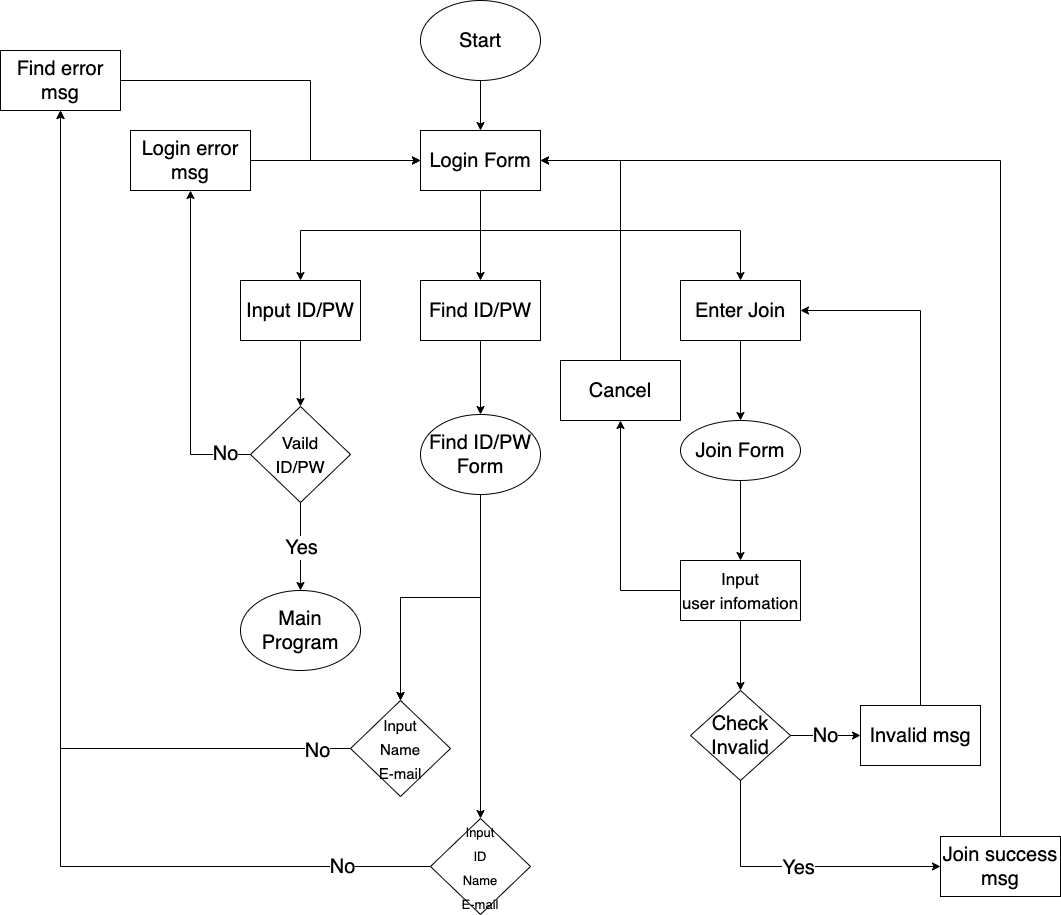

The diagram above was exported from draw.io. Its source (the exported page's mxGraphModel, read from the mxfile embedded in the PNG):
<mxGraphModel dx="2461" dy="982" grid="1" gridSize="10" guides="1" tooltips="1" connect="1" arrows="1" fold="1" page="1" pageScale="1" pageWidth="1169" pageHeight="827" background="none" math="0" shadow="0">
  <root>
    <mxCell id="0" />
    <mxCell id="1" parent="0" />
    <mxCell id="z7RBfypj2QP7J7C5ud3E-55" value="&lt;font style=&quot;font-size: 20px;&quot;&gt;Start&lt;/font&gt;" style="ellipse;whiteSpace=wrap;html=1;" parent="1" vertex="1">
      <mxGeometry x="320" y="90" width="120" height="80" as="geometry" />
    </mxCell>
    <mxCell id="z7RBfypj2QP7J7C5ud3E-58" value="&lt;font style=&quot;font-size: 20px;&quot;&gt;Input ID/PW&lt;/font&gt;" style="rounded=0;whiteSpace=wrap;html=1;" parent="1" vertex="1">
      <mxGeometry x="140" y="370" width="120" height="60" as="geometry" />
    </mxCell>
    <mxCell id="z7RBfypj2QP7J7C5ud3E-59" value="&lt;font style=&quot;font-size: 20px;&quot;&gt;Find ID/PW&lt;/font&gt;" style="rounded=0;whiteSpace=wrap;html=1;" parent="1" vertex="1">
      <mxGeometry x="320" y="370" width="120" height="60" as="geometry" />
    </mxCell>
    <mxCell id="z7RBfypj2QP7J7C5ud3E-101" value="" style="edgeStyle=orthogonalEdgeStyle;rounded=0;orthogonalLoop=1;jettySize=auto;html=1;fontSize=20;" parent="1" source="z7RBfypj2QP7J7C5ud3E-60" target="z7RBfypj2QP7J7C5ud3E-100" edge="1">
      <mxGeometry relative="1" as="geometry" />
    </mxCell>
    <mxCell id="z7RBfypj2QP7J7C5ud3E-60" value="&lt;span style=&quot;color: rgb(0, 0, 0); font-family: Helvetica; font-style: normal; font-variant-ligatures: normal; font-variant-caps: normal; font-weight: 400; letter-spacing: normal; orphans: 2; text-align: center; text-indent: 0px; text-transform: none; widows: 2; word-spacing: 0px; -webkit-text-stroke-width: 0px; background-color: rgb(248, 249, 250); text-decoration-thickness: initial; text-decoration-style: initial; text-decoration-color: initial; float: none; display: inline !important;&quot;&gt;&lt;font style=&quot;font-size: 20px;&quot;&gt;Enter Join&lt;/font&gt;&lt;/span&gt;" style="rounded=0;whiteSpace=wrap;html=1;" parent="1" vertex="1">
      <mxGeometry x="580" y="370" width="120" height="60" as="geometry" />
    </mxCell>
    <mxCell id="z7RBfypj2QP7J7C5ud3E-61" value="" style="endArrow=classic;html=1;rounded=0;fontSize=20;entryX=0.5;entryY=0;entryDx=0;entryDy=0;exitX=0.5;exitY=1;exitDx=0;exitDy=0;" parent="1" source="z7RBfypj2QP7J7C5ud3E-69" target="z7RBfypj2QP7J7C5ud3E-59" edge="1">
      <mxGeometry width="50" height="50" relative="1" as="geometry">
        <mxPoint x="320" y="230" as="sourcePoint" />
        <mxPoint x="450" y="330" as="targetPoint" />
      </mxGeometry>
    </mxCell>
    <mxCell id="z7RBfypj2QP7J7C5ud3E-62" value="" style="endArrow=classic;html=1;rounded=0;fontSize=20;entryX=0.5;entryY=0;entryDx=0;entryDy=0;" parent="1" target="z7RBfypj2QP7J7C5ud3E-60" edge="1">
      <mxGeometry width="50" height="50" relative="1" as="geometry">
        <mxPoint x="380" y="320" as="sourcePoint" />
        <mxPoint x="700" y="510" as="targetPoint" />
        <Array as="points">
          <mxPoint x="640" y="320" />
        </Array>
      </mxGeometry>
    </mxCell>
    <mxCell id="z7RBfypj2QP7J7C5ud3E-63" value="" style="endArrow=classic;html=1;rounded=0;fontSize=20;entryX=0.5;entryY=0;entryDx=0;entryDy=0;" parent="1" target="z7RBfypj2QP7J7C5ud3E-58" edge="1">
      <mxGeometry width="50" height="50" relative="1" as="geometry">
        <mxPoint x="380" y="320" as="sourcePoint" />
        <mxPoint x="620" y="510" as="targetPoint" />
        <Array as="points">
          <mxPoint x="200" y="320" />
        </Array>
      </mxGeometry>
    </mxCell>
    <mxCell id="z7RBfypj2QP7J7C5ud3E-64" value="&lt;font style=&quot;font-size: 17px;&quot;&gt;Vaild&lt;br&gt;ID/PW&lt;/font&gt;" style="rhombus;whiteSpace=wrap;html=1;fontSize=20;" parent="1" vertex="1">
      <mxGeometry x="150" y="496" width="100" height="96" as="geometry" />
    </mxCell>
    <mxCell id="z7RBfypj2QP7J7C5ud3E-65" value="" style="endArrow=classic;html=1;rounded=0;fontSize=20;exitX=0.5;exitY=1;exitDx=0;exitDy=0;entryX=0.5;entryY=0;entryDx=0;entryDy=0;" parent="1" source="z7RBfypj2QP7J7C5ud3E-58" target="z7RBfypj2QP7J7C5ud3E-64" edge="1">
      <mxGeometry width="50" height="50" relative="1" as="geometry">
        <mxPoint x="430" y="430" as="sourcePoint" />
        <mxPoint x="480" y="380" as="targetPoint" />
      </mxGeometry>
    </mxCell>
    <mxCell id="z7RBfypj2QP7J7C5ud3E-66" value="" style="endArrow=classic;html=1;rounded=0;fontSize=20;exitX=0.5;exitY=1;exitDx=0;exitDy=0;entryX=0.5;entryY=0;entryDx=0;entryDy=0;" parent="1" source="z7RBfypj2QP7J7C5ud3E-64" target="z7RBfypj2QP7J7C5ud3E-68" edge="1">
      <mxGeometry relative="1" as="geometry">
        <mxPoint x="410" y="710" as="sourcePoint" />
        <mxPoint x="200" y="700" as="targetPoint" />
      </mxGeometry>
    </mxCell>
    <mxCell id="z7RBfypj2QP7J7C5ud3E-67" value="Yes" style="edgeLabel;resizable=0;html=1;align=center;verticalAlign=middle;fontSize=20;" parent="z7RBfypj2QP7J7C5ud3E-66" connectable="0" vertex="1">
      <mxGeometry relative="1" as="geometry" />
    </mxCell>
    <mxCell id="z7RBfypj2QP7J7C5ud3E-68" value="Main Program" style="ellipse;whiteSpace=wrap;html=1;fontSize=20;" parent="1" vertex="1">
      <mxGeometry x="140" y="680" width="120" height="80" as="geometry" />
    </mxCell>
    <mxCell id="z7RBfypj2QP7J7C5ud3E-69" value="Login Form" style="rounded=0;whiteSpace=wrap;html=1;fontSize=20;" parent="1" vertex="1">
      <mxGeometry x="320" y="220" width="120" height="60" as="geometry" />
    </mxCell>
    <mxCell id="z7RBfypj2QP7J7C5ud3E-70" value="" style="endArrow=classic;html=1;rounded=0;fontSize=20;exitX=0.5;exitY=1;exitDx=0;exitDy=0;entryX=0.5;entryY=0;entryDx=0;entryDy=0;" parent="1" source="z7RBfypj2QP7J7C5ud3E-55" target="z7RBfypj2QP7J7C5ud3E-69" edge="1">
      <mxGeometry width="50" height="50" relative="1" as="geometry">
        <mxPoint x="470" y="160" as="sourcePoint" />
        <mxPoint x="520" y="110" as="targetPoint" />
      </mxGeometry>
    </mxCell>
    <mxCell id="z7RBfypj2QP7J7C5ud3E-71" value="Login error msg" style="rounded=0;whiteSpace=wrap;html=1;fontSize=20;" parent="1" vertex="1">
      <mxGeometry x="30" y="220" width="120" height="60" as="geometry" />
    </mxCell>
    <mxCell id="z7RBfypj2QP7J7C5ud3E-72" value="" style="endArrow=classic;html=1;rounded=0;fontSize=20;exitX=0;exitY=0.5;exitDx=0;exitDy=0;entryX=0.5;entryY=1;entryDx=0;entryDy=0;" parent="1" source="z7RBfypj2QP7J7C5ud3E-64" target="z7RBfypj2QP7J7C5ud3E-71" edge="1">
      <mxGeometry width="50" height="50" relative="1" as="geometry">
        <mxPoint x="370" y="490" as="sourcePoint" />
        <mxPoint x="420" y="440" as="targetPoint" />
        <Array as="points">
          <mxPoint x="90" y="544" />
        </Array>
      </mxGeometry>
    </mxCell>
    <mxCell id="z7RBfypj2QP7J7C5ud3E-99" value="No" style="edgeLabel;html=1;align=center;verticalAlign=middle;resizable=0;points=[];fontSize=20;" parent="z7RBfypj2QP7J7C5ud3E-72" vertex="1" connectable="0">
      <mxGeometry x="-0.8395" y="-2" relative="1" as="geometry">
        <mxPoint as="offset" />
      </mxGeometry>
    </mxCell>
    <mxCell id="z7RBfypj2QP7J7C5ud3E-73" value="" style="endArrow=classic;html=1;rounded=0;fontSize=20;exitX=1;exitY=0.5;exitDx=0;exitDy=0;entryX=0;entryY=0.5;entryDx=0;entryDy=0;" parent="1" source="z7RBfypj2QP7J7C5ud3E-71" target="z7RBfypj2QP7J7C5ud3E-69" edge="1">
      <mxGeometry width="50" height="50" relative="1" as="geometry">
        <mxPoint x="370" y="490" as="sourcePoint" />
        <mxPoint x="420" y="440" as="targetPoint" />
      </mxGeometry>
    </mxCell>
    <mxCell id="z7RBfypj2QP7J7C5ud3E-80" value="" style="edgeStyle=orthogonalEdgeStyle;rounded=0;orthogonalLoop=1;jettySize=auto;html=1;fontSize=20;" parent="1" source="z7RBfypj2QP7J7C5ud3E-75" target="z7RBfypj2QP7J7C5ud3E-79" edge="1">
      <mxGeometry relative="1" as="geometry" />
    </mxCell>
    <mxCell id="z7RBfypj2QP7J7C5ud3E-85" value="" style="edgeStyle=orthogonalEdgeStyle;rounded=0;orthogonalLoop=1;jettySize=auto;html=1;fontSize=18;" parent="1" source="z7RBfypj2QP7J7C5ud3E-75" target="z7RBfypj2QP7J7C5ud3E-79" edge="1">
      <mxGeometry relative="1" as="geometry" />
    </mxCell>
    <mxCell id="z7RBfypj2QP7J7C5ud3E-75" value="Find ID/PW&lt;br&gt;Form" style="ellipse;whiteSpace=wrap;html=1;fontSize=20;" parent="1" vertex="1">
      <mxGeometry x="320" y="504" width="120" height="80" as="geometry" />
    </mxCell>
    <mxCell id="z7RBfypj2QP7J7C5ud3E-76" value="" style="endArrow=classic;html=1;rounded=0;fontSize=20;exitX=0.5;exitY=1;exitDx=0;exitDy=0;entryX=0.5;entryY=0;entryDx=0;entryDy=0;" parent="1" source="z7RBfypj2QP7J7C5ud3E-59" target="z7RBfypj2QP7J7C5ud3E-75" edge="1">
      <mxGeometry width="50" height="50" relative="1" as="geometry">
        <mxPoint x="420" y="504" as="sourcePoint" />
        <mxPoint x="470" y="454" as="targetPoint" />
      </mxGeometry>
    </mxCell>
    <mxCell id="z7RBfypj2QP7J7C5ud3E-92" value="" style="edgeStyle=orthogonalEdgeStyle;rounded=0;orthogonalLoop=1;jettySize=auto;html=1;fontSize=18;entryX=0.5;entryY=1;entryDx=0;entryDy=0;" parent="1" source="z7RBfypj2QP7J7C5ud3E-79" target="z7RBfypj2QP7J7C5ud3E-91" edge="1">
      <mxGeometry relative="1" as="geometry" />
    </mxCell>
    <mxCell id="z7RBfypj2QP7J7C5ud3E-97" value="&lt;font style=&quot;font-size: 20px;&quot;&gt;No&lt;/font&gt;" style="edgeLabel;html=1;align=center;verticalAlign=middle;resizable=0;points=[];fontSize=13;" parent="z7RBfypj2QP7J7C5ud3E-92" vertex="1" connectable="0">
      <mxGeometry x="-0.7672" y="1" relative="1" as="geometry">
        <mxPoint x="74" as="offset" />
      </mxGeometry>
    </mxCell>
    <mxCell id="z7RBfypj2QP7J7C5ud3E-79" value="&lt;font style=&quot;font-size: 15px;&quot;&gt;Input&lt;br&gt;Name&lt;br&gt;E-mail&lt;/font&gt;" style="rhombus;whiteSpace=wrap;html=1;fontSize=20;" parent="1" vertex="1">
      <mxGeometry x="250" y="790" width="100" height="96" as="geometry" />
    </mxCell>
    <mxCell id="z7RBfypj2QP7J7C5ud3E-87" value="" style="edgeStyle=orthogonalEdgeStyle;rounded=0;orthogonalLoop=1;jettySize=auto;html=1;fontSize=18;exitX=0.5;exitY=1;exitDx=0;exitDy=0;" parent="1" source="z7RBfypj2QP7J7C5ud3E-75" target="z7RBfypj2QP7J7C5ud3E-88" edge="1">
      <mxGeometry relative="1" as="geometry">
        <mxPoint x="530" y="592" as="sourcePoint" />
      </mxGeometry>
    </mxCell>
    <mxCell id="z7RBfypj2QP7J7C5ud3E-94" value="" style="edgeStyle=orthogonalEdgeStyle;rounded=0;orthogonalLoop=1;jettySize=auto;html=1;fontSize=18;entryX=0.5;entryY=1;entryDx=0;entryDy=0;" parent="1" source="z7RBfypj2QP7J7C5ud3E-88" target="z7RBfypj2QP7J7C5ud3E-91" edge="1">
      <mxGeometry relative="1" as="geometry">
        <mxPoint x="340" y="956" as="targetPoint" />
      </mxGeometry>
    </mxCell>
    <mxCell id="z7RBfypj2QP7J7C5ud3E-98" value="&lt;font style=&quot;font-size: 20px;&quot;&gt;No&lt;/font&gt;" style="edgeLabel;html=1;align=center;verticalAlign=middle;resizable=0;points=[];fontSize=13;" parent="z7RBfypj2QP7J7C5ud3E-94" vertex="1" connectable="0">
      <mxGeometry x="-0.6607" y="-1" relative="1" as="geometry">
        <mxPoint x="102" as="offset" />
      </mxGeometry>
    </mxCell>
    <mxCell id="z7RBfypj2QP7J7C5ud3E-88" value="&lt;font style=&quot;font-size: 13px;&quot;&gt;Input&lt;br&gt;ID&lt;br&gt;Name&lt;br&gt;E-mail&lt;br&gt;&lt;/font&gt;" style="rhombus;whiteSpace=wrap;html=1;fontSize=20;" parent="1" vertex="1">
      <mxGeometry x="330" y="908" width="100" height="96" as="geometry" />
    </mxCell>
    <mxCell id="z7RBfypj2QP7J7C5ud3E-91" value="Find error msg" style="whiteSpace=wrap;html=1;fontSize=20;" parent="1" vertex="1">
      <mxGeometry x="-100" y="140" width="120" height="60" as="geometry" />
    </mxCell>
    <mxCell id="z7RBfypj2QP7J7C5ud3E-95" value="" style="endArrow=classic;html=1;rounded=0;fontSize=18;exitX=1;exitY=0.5;exitDx=0;exitDy=0;entryX=0;entryY=0.5;entryDx=0;entryDy=0;" parent="1" source="z7RBfypj2QP7J7C5ud3E-91" target="z7RBfypj2QP7J7C5ud3E-69" edge="1">
      <mxGeometry width="50" height="50" relative="1" as="geometry">
        <mxPoint x="100" y="190" as="sourcePoint" />
        <mxPoint x="150" y="140" as="targetPoint" />
        <Array as="points">
          <mxPoint x="210" y="170" />
          <mxPoint x="210" y="250" />
        </Array>
      </mxGeometry>
    </mxCell>
    <mxCell id="z7RBfypj2QP7J7C5ud3E-103" value="" style="edgeStyle=orthogonalEdgeStyle;rounded=0;orthogonalLoop=1;jettySize=auto;html=1;fontSize=20;entryX=0.5;entryY=0;entryDx=0;entryDy=0;" parent="1" source="z7RBfypj2QP7J7C5ud3E-100" target="z7RBfypj2QP7J7C5ud3E-119" edge="1">
      <mxGeometry relative="1" as="geometry">
        <mxPoint x="640" y="650" as="targetPoint" />
      </mxGeometry>
    </mxCell>
    <mxCell id="z7RBfypj2QP7J7C5ud3E-100" value="&lt;font style=&quot;font-size: 20px;&quot;&gt;Join Form&lt;/font&gt;" style="ellipse;whiteSpace=wrap;html=1;rounded=0;" parent="1" vertex="1">
      <mxGeometry x="580" y="510" width="120" height="60" as="geometry" />
    </mxCell>
    <mxCell id="z7RBfypj2QP7J7C5ud3E-105" value="" style="edgeStyle=orthogonalEdgeStyle;rounded=0;orthogonalLoop=1;jettySize=auto;html=1;fontSize=17;exitX=0.5;exitY=1;exitDx=0;exitDy=0;" parent="1" source="z7RBfypj2QP7J7C5ud3E-119" target="z7RBfypj2QP7J7C5ud3E-104" edge="1">
      <mxGeometry relative="1" as="geometry">
        <mxPoint x="640" y="710" as="sourcePoint" />
      </mxGeometry>
    </mxCell>
    <mxCell id="z7RBfypj2QP7J7C5ud3E-107" value="" style="edgeStyle=orthogonalEdgeStyle;rounded=0;orthogonalLoop=1;jettySize=auto;html=1;fontSize=17;exitX=0;exitY=0.5;exitDx=0;exitDy=0;" parent="1" source="z7RBfypj2QP7J7C5ud3E-119" target="z7RBfypj2QP7J7C5ud3E-106" edge="1">
      <mxGeometry relative="1" as="geometry">
        <mxPoint x="590" y="680" as="sourcePoint" />
        <Array as="points">
          <mxPoint x="520" y="680" />
        </Array>
      </mxGeometry>
    </mxCell>
    <mxCell id="z7RBfypj2QP7J7C5ud3E-110" value="No" style="edgeStyle=orthogonalEdgeStyle;rounded=0;orthogonalLoop=1;jettySize=auto;html=1;fontSize=20;" parent="1" source="z7RBfypj2QP7J7C5ud3E-104" target="z7RBfypj2QP7J7C5ud3E-109" edge="1">
      <mxGeometry relative="1" as="geometry" />
    </mxCell>
    <mxCell id="z7RBfypj2QP7J7C5ud3E-104" value="&lt;font style=&quot;font-size: 20px;&quot;&gt;Check&lt;br&gt;Invalid&lt;br&gt;&lt;/font&gt;" style="rhombus;whiteSpace=wrap;html=1;rounded=0;" parent="1" vertex="1">
      <mxGeometry x="590" y="780" width="100" height="90" as="geometry" />
    </mxCell>
    <mxCell id="z7RBfypj2QP7J7C5ud3E-106" value="&lt;font style=&quot;font-size: 20px;&quot;&gt;Cancel&lt;/font&gt;" style="whiteSpace=wrap;html=1;rounded=0;" parent="1" vertex="1">
      <mxGeometry x="460" y="450" width="120" height="60" as="geometry" />
    </mxCell>
    <mxCell id="z7RBfypj2QP7J7C5ud3E-108" value="" style="endArrow=classic;html=1;rounded=0;fontSize=20;exitX=0.5;exitY=0;exitDx=0;exitDy=0;entryX=1;entryY=0.5;entryDx=0;entryDy=0;" parent="1" source="z7RBfypj2QP7J7C5ud3E-106" target="z7RBfypj2QP7J7C5ud3E-69" edge="1">
      <mxGeometry width="50" height="50" relative="1" as="geometry">
        <mxPoint x="460" y="540" as="sourcePoint" />
        <mxPoint x="510" y="490" as="targetPoint" />
        <Array as="points">
          <mxPoint x="520" y="250" />
        </Array>
      </mxGeometry>
    </mxCell>
    <mxCell id="z7RBfypj2QP7J7C5ud3E-109" value="&lt;font style=&quot;font-size: 20px;&quot;&gt;Invalid msg&lt;/font&gt;" style="whiteSpace=wrap;html=1;rounded=0;" parent="1" vertex="1">
      <mxGeometry x="760" y="795" width="120" height="60" as="geometry" />
    </mxCell>
    <mxCell id="z7RBfypj2QP7J7C5ud3E-111" value="" style="endArrow=classic;html=1;rounded=0;fontSize=20;exitX=0.5;exitY=0;exitDx=0;exitDy=0;entryX=1;entryY=0.5;entryDx=0;entryDy=0;" parent="1" source="z7RBfypj2QP7J7C5ud3E-109" target="z7RBfypj2QP7J7C5ud3E-60" edge="1">
      <mxGeometry width="50" height="50" relative="1" as="geometry">
        <mxPoint x="500" y="580" as="sourcePoint" />
        <mxPoint x="790" y="540" as="targetPoint" />
        <Array as="points">
          <mxPoint x="820" y="400" />
        </Array>
      </mxGeometry>
    </mxCell>
    <mxCell id="z7RBfypj2QP7J7C5ud3E-114" value="Join success&lt;br&gt;msg" style="rounded=0;whiteSpace=wrap;html=1;fontSize=20;" parent="1" vertex="1">
      <mxGeometry x="840" y="926" width="120" height="60" as="geometry" />
    </mxCell>
    <mxCell id="z7RBfypj2QP7J7C5ud3E-116" value="" style="endArrow=classic;html=1;rounded=0;fontSize=20;exitX=0.5;exitY=1;exitDx=0;exitDy=0;entryX=0;entryY=0.5;entryDx=0;entryDy=0;" parent="1" source="z7RBfypj2QP7J7C5ud3E-104" target="z7RBfypj2QP7J7C5ud3E-114" edge="1">
      <mxGeometry relative="1" as="geometry">
        <mxPoint x="610" y="940" as="sourcePoint" />
        <mxPoint x="710" y="940" as="targetPoint" />
        <Array as="points">
          <mxPoint x="640" y="956" />
        </Array>
      </mxGeometry>
    </mxCell>
    <mxCell id="z7RBfypj2QP7J7C5ud3E-117" value="Yes" style="edgeLabel;resizable=0;html=1;align=center;verticalAlign=middle;fontSize=20;" parent="z7RBfypj2QP7J7C5ud3E-116" connectable="0" vertex="1">
      <mxGeometry relative="1" as="geometry" />
    </mxCell>
    <mxCell id="z7RBfypj2QP7J7C5ud3E-118" value="" style="endArrow=classic;html=1;rounded=0;fontSize=20;exitX=0.5;exitY=0;exitDx=0;exitDy=0;entryX=1;entryY=0.5;entryDx=0;entryDy=0;" parent="1" source="z7RBfypj2QP7J7C5ud3E-114" target="z7RBfypj2QP7J7C5ud3E-69" edge="1">
      <mxGeometry width="50" height="50" relative="1" as="geometry">
        <mxPoint x="550" y="550" as="sourcePoint" />
        <mxPoint x="600" y="500" as="targetPoint" />
        <Array as="points">
          <mxPoint x="900" y="250" />
        </Array>
      </mxGeometry>
    </mxCell>
    <mxCell id="z7RBfypj2QP7J7C5ud3E-119" value="&lt;span style=&quot;font-size: 17px;&quot;&gt;Input&lt;/span&gt;&lt;br style=&quot;font-size: 17px;&quot;&gt;&lt;span style=&quot;font-size: 17px;&quot;&gt;user infomation&lt;/span&gt;" style="rounded=0;whiteSpace=wrap;html=1;fontSize=20;" parent="1" vertex="1">
      <mxGeometry x="580" y="650" width="120" height="60" as="geometry" />
    </mxCell>
  </root>
</mxGraphModel>